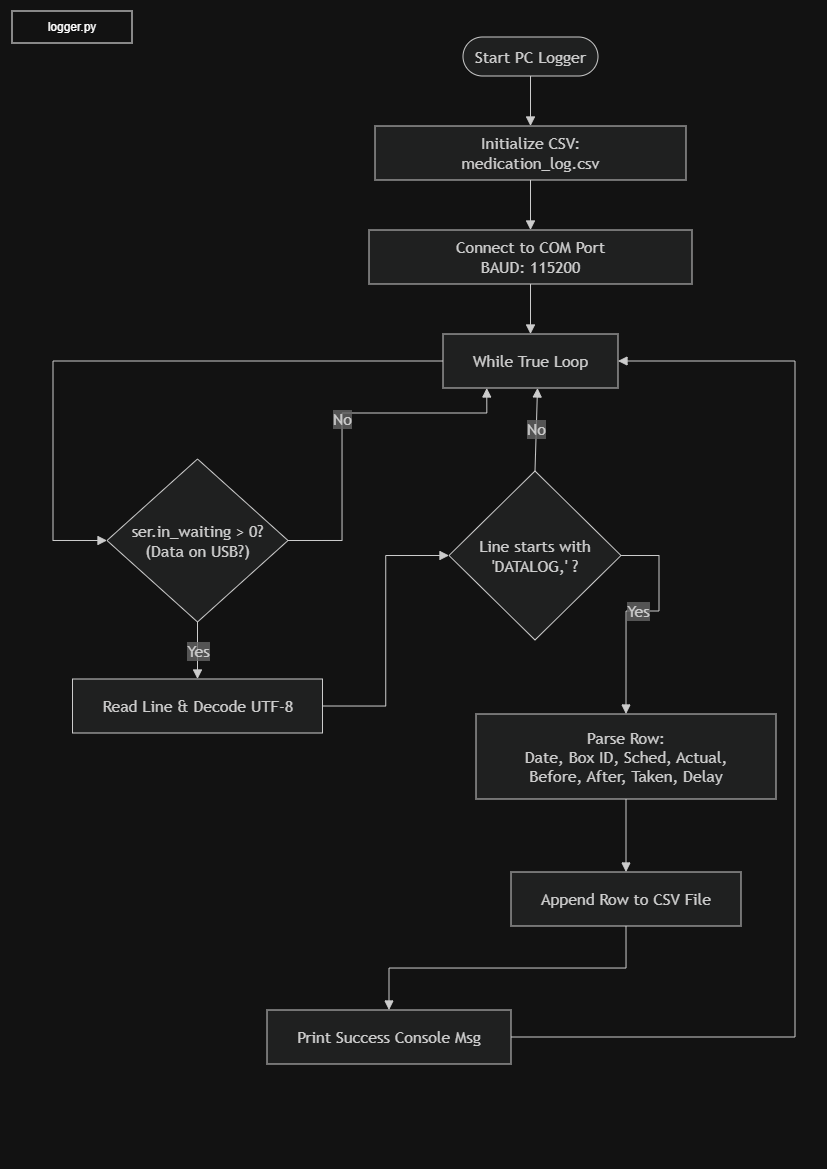

The diagram above was exported from draw.io. Its source (the exported page's mxGraphModel, read from the mxfile embedded in the PNG):
<mxGraphModel dx="725" dy="351" grid="0" gridSize="10" guides="1" tooltips="1" connect="1" arrows="1" fold="1" page="1" pageScale="1" pageWidth="827" pageHeight="1169" background="none" math="0" shadow="0">
  <root>
    <mxCell id="0" />
    <mxCell id="1" parent="0" />
    <UserObject label="" mermaidData="{&#10;  &quot;data&quot;: &quot;flowchart TD\n    classDef startEnd fill:#f96,stroke:#333,stroke-width:2px;\n    classDef process fill:#fff,stroke:#333,stroke-width:2px;\n    classDef decision fill:#ff9,stroke:#333,stroke-width:2px;\n    classDef io fill:#eef,stroke:#333,stroke-width:2px;\n\n    L_Start([Start PC Logger]) ::: startEnd\n    L_Init[Initialize CSV:\\nmedication_log.csv] ::: process\n    L_Connect[Connect to COM Port\\nBAUD: 115200] ::: process\n    L_Loop[While True Loop] ::: process\n    L_InWaiting{ser.in_waiting &gt; 0?\\n(Data on USB?)} ::: decision\n    L_Read[Read Line &amp; Decode UTF-8] ::: io\n    L_CheckString{Line starts with\\n'DATALOG,' ?} ::: decision\n    L_Parse[Parse Row:\\nDate, Box ID, Sched, Actual,\\nBefore, After, Taken, Delay] ::: process\n    L_WriteCSV[Append Row to CSV File] ::: process\n    L_Print[Print Success Console Msg] ::: io\n\n    L_Start --&gt; L_Init --&gt; L_Connect --&gt; L_Loop --&gt; L_InWaiting\n    L_InWaiting -- Yes --&gt; L_Read --&gt; L_CheckString\n    L_InWaiting -- No --&gt; L_Loop\n    \n    L_CheckString -- Yes --&gt; L_Parse --&gt; L_WriteCSV --&gt; L_Print --&gt; L_Loop\n    L_CheckString -- No --&gt; L_Loop&quot;,&#10;  &quot;config&quot;: null&#10;}" id="4VqKaVtp9XeCmud4GVT1-1">
      <mxCell connectable="0" parent="1" style="group;transparentBounds=1;editIcon=1;lockedGroup=0;groupPadding=20;" vertex="1">
        <mxGeometry height="1750" width="672" as="geometry" />
      </mxCell>
    </UserObject>
    <UserObject label="Start PC Logger" mermaidId="n:L_Start" mermaidBaseStyle="html=1;rounded=1;whiteSpace=wrap;arcSize=50;strokeWidth=1;fillColor=light-dark(#ECECFF,#1f2020);strokeColor=light-dark(#9370DB,#cccccc);fontColor=light-dark(#333333,#cccccc);fontFamily=Trebuchet MS,Verdana,Arial,sans-serif;fontSize=16;" mermaidBaseValue="Start PC Logger" id="4VqKaVtp9XeCmud4GVT1-2">
      <mxCell parent="4VqKaVtp9XeCmud4GVT1-1" style="html=1;rounded=1;whiteSpace=wrap;arcSize=50;strokeWidth=1;fillColor=light-dark(#ECECFF,#1f2020);strokeColor=light-dark(#9370DB,#cccccc);fontColor=light-dark(#333333,#cccccc);fontFamily=Trebuchet MS,Verdana,Arial,sans-serif;fontSize=16;" vertex="1">
        <mxGeometry height="39" width="135" x="463" y="37" as="geometry" />
      </mxCell>
    </UserObject>
    <UserObject label="Initialize CSV:&#10;medication_log.csv" mermaidId="n:L_Init" mermaidBaseStyle="html=1;whiteSpace=wrap;strokeWidth=1;fillColor=light-dark(#ECECFF,#1f2020);strokeColor=light-dark(#9370DB,#cccccc);fontColor=light-dark(#333333,#cccccc);fontFamily=Trebuchet MS,Verdana,Arial,sans-serif;fontSize=16;" mermaidBaseValue="Initialize CSV:&#10;medication_log.csv" id="4VqKaVtp9XeCmud4GVT1-3">
      <mxCell parent="4VqKaVtp9XeCmud4GVT1-1" style="html=1;whiteSpace=wrap;strokeWidth=1;fillColor=light-dark(#ECECFF,#1f2020);strokeColor=light-dark(#9370DB,#cccccc);fontColor=light-dark(#333333,#cccccc);fontFamily=Trebuchet MS,Verdana,Arial,sans-serif;fontSize=16;" vertex="1">
        <mxGeometry height="54" width="311" x="375" y="126" as="geometry" />
      </mxCell>
    </UserObject>
    <UserObject label="Connect to COM Port&#10;BAUD: 115200" mermaidId="n:L_Connect" mermaidBaseStyle="html=1;whiteSpace=wrap;strokeWidth=1;fillColor=light-dark(#ECECFF,#1f2020);strokeColor=light-dark(#9370DB,#cccccc);fontColor=light-dark(#333333,#cccccc);fontFamily=Trebuchet MS,Verdana,Arial,sans-serif;fontSize=16;" mermaidBaseValue="Connect to COM Port&#10;BAUD: 115200" id="4VqKaVtp9XeCmud4GVT1-4">
      <mxCell parent="4VqKaVtp9XeCmud4GVT1-1" style="html=1;whiteSpace=wrap;strokeWidth=1;fillColor=light-dark(#ECECFF,#1f2020);strokeColor=light-dark(#9370DB,#cccccc);fontColor=light-dark(#333333,#cccccc);fontFamily=Trebuchet MS,Verdana,Arial,sans-serif;fontSize=16;" vertex="1">
        <mxGeometry height="54" width="323" x="369" y="230" as="geometry" />
      </mxCell>
    </UserObject>
    <UserObject label="While True Loop" mermaidId="n:L_Loop" mermaidBaseStyle="html=1;whiteSpace=wrap;strokeWidth=1;fillColor=light-dark(#ECECFF,#1f2020);strokeColor=light-dark(#9370DB,#cccccc);fontColor=light-dark(#333333,#cccccc);fontFamily=Trebuchet MS,Verdana,Arial,sans-serif;fontSize=16;" mermaidBaseValue="While True Loop" id="4VqKaVtp9XeCmud4GVT1-5">
      <mxCell parent="4VqKaVtp9XeCmud4GVT1-1" style="html=1;whiteSpace=wrap;strokeWidth=1;fillColor=light-dark(#ECECFF,#1f2020);strokeColor=light-dark(#9370DB,#cccccc);fontColor=light-dark(#333333,#cccccc);fontFamily=Trebuchet MS,Verdana,Arial,sans-serif;fontSize=16;" vertex="1">
        <mxGeometry height="54" width="175" x="443" y="334" as="geometry" />
      </mxCell>
    </UserObject>
    <UserObject label="ser.in_waiting &gt; 0?&#10;(Data on USB?)" mermaidId="n:L_InWaiting" mermaidBaseStyle="rhombus;html=1;strokeWidth=1;whiteSpace=wrap;fillColor=light-dark(#ECECFF,#1f2020);strokeColor=light-dark(#9370DB,#cccccc);fontColor=light-dark(#333333,#cccccc);fontFamily=Trebuchet MS,Verdana,Arial,sans-serif;fontSize=16;" mermaidBaseValue="ser.in_waiting &gt; 0?&#10;(Data on USB?)" id="4VqKaVtp9XeCmud4GVT1-6">
      <mxCell parent="4VqKaVtp9XeCmud4GVT1-1" style="rhombus;html=1;strokeWidth=1;whiteSpace=wrap;fillColor=light-dark(#ECECFF,#1f2020);strokeColor=light-dark(#9370DB,#cccccc);fontColor=light-dark(#333333,#cccccc);fontFamily=Trebuchet MS,Verdana,Arial,sans-serif;fontSize=16;" vertex="1">
        <mxGeometry height="163" width="181" x="107" y="459" as="geometry" />
      </mxCell>
    </UserObject>
    <UserObject label="Read Line &amp; Decode UTF-8" mermaidId="n:L_Read" mermaidBaseStyle="html=1;whiteSpace=wrap;strokeWidth=1;fillColor=light-dark(#ECECFF,#1f2020);strokeColor=light-dark(#9370DB,#cccccc);fontColor=light-dark(#333333,#cccccc);fontFamily=Trebuchet MS,Verdana,Arial,sans-serif;fontSize=16;" mermaidBaseValue="Read Line &amp; Decode UTF-8" id="4VqKaVtp9XeCmud4GVT1-7">
      <mxCell parent="4VqKaVtp9XeCmud4GVT1-1" style="html=1;whiteSpace=wrap;strokeWidth=1;fillColor=light-dark(#ECECFF,#1f2020);strokeColor=light-dark(#9370DB,#cccccc);fontColor=light-dark(#333333,#cccccc);fontFamily=Trebuchet MS,Verdana,Arial,sans-serif;fontSize=16;" vertex="1">
        <mxGeometry height="54" width="250" x="72.5" y="679" as="geometry" />
      </mxCell>
    </UserObject>
    <UserObject label="Parse Row:&#10;Date, Box ID, Sched, Actual,&#10;Before, After, Taken, Delay" mermaidId="n:L_Parse" mermaidBaseStyle="html=1;whiteSpace=wrap;strokeWidth=1;fillColor=light-dark(#ECECFF,#1f2020);strokeColor=light-dark(#9370DB,#cccccc);fontColor=light-dark(#333333,#cccccc);fontFamily=Trebuchet MS,Verdana,Arial,sans-serif;fontSize=16;" mermaidBaseValue="Parse Row:&#10;Date, Box ID, Sched, Actual,&#10;Before, After, Taken, Delay" id="4VqKaVtp9XeCmud4GVT1-9">
      <mxCell parent="4VqKaVtp9XeCmud4GVT1-1" style="html=1;whiteSpace=wrap;strokeWidth=1;fillColor=light-dark(#ECECFF,#1f2020);strokeColor=light-dark(#9370DB,#cccccc);fontColor=light-dark(#333333,#cccccc);fontFamily=Trebuchet MS,Verdana,Arial,sans-serif;fontSize=16;" vertex="1">
        <mxGeometry height="85" width="300" x="476" y="714" as="geometry" />
      </mxCell>
    </UserObject>
    <UserObject label="Append Row to CSV File" mermaidId="n:L_WriteCSV" mermaidBaseStyle="html=1;whiteSpace=wrap;strokeWidth=1;fillColor=light-dark(#ECECFF,#1f2020);strokeColor=light-dark(#9370DB,#cccccc);fontColor=light-dark(#333333,#cccccc);fontFamily=Trebuchet MS,Verdana,Arial,sans-serif;fontSize=16;" mermaidBaseValue="Append Row to CSV File" id="4VqKaVtp9XeCmud4GVT1-10">
      <mxCell parent="4VqKaVtp9XeCmud4GVT1-1" style="html=1;whiteSpace=wrap;strokeWidth=1;fillColor=light-dark(#ECECFF,#1f2020);strokeColor=light-dark(#9370DB,#cccccc);fontColor=light-dark(#333333,#cccccc);fontFamily=Trebuchet MS,Verdana,Arial,sans-serif;fontSize=16;" vertex="1">
        <mxGeometry height="54" width="230" x="511" y="872" as="geometry" />
      </mxCell>
    </UserObject>
    <UserObject label="Print Success Console Msg" mermaidId="n:L_Print" mermaidBaseStyle="html=1;whiteSpace=wrap;strokeWidth=1;fillColor=light-dark(#ECECFF,#1f2020);strokeColor=light-dark(#9370DB,#cccccc);fontColor=light-dark(#333333,#cccccc);fontFamily=Trebuchet MS,Verdana,Arial,sans-serif;fontSize=16;" mermaidBaseValue="Print Success Console Msg" id="4VqKaVtp9XeCmud4GVT1-11">
      <mxCell parent="4VqKaVtp9XeCmud4GVT1-1" style="html=1;whiteSpace=wrap;strokeWidth=1;fillColor=light-dark(#ECECFF,#1f2020);strokeColor=light-dark(#9370DB,#cccccc);fontColor=light-dark(#333333,#cccccc);fontFamily=Trebuchet MS,Verdana,Arial,sans-serif;fontSize=16;" vertex="1">
        <mxGeometry height="54" width="244" x="267" y="1010" as="geometry" />
      </mxCell>
    </UserObject>
    <UserObject label="" mermaidId="e:L_Start-&gt;L_Init#0" mermaidBaseStyle="curved=1;startArrow=none;endArrow=block;endSize=7;strokeColor=light-dark(#333333,#cccccc);exitX=0.5;exitY=1;entryX=0.5;entryY=0;" mermaidBaseValue="" id="4VqKaVtp9XeCmud4GVT1-12">
      <mxCell edge="1" parent="4VqKaVtp9XeCmud4GVT1-1" source="4VqKaVtp9XeCmud4GVT1-2" style="curved=1;startArrow=none;endArrow=block;endSize=7;strokeColor=light-dark(#333333,#cccccc);exitX=0.5;exitY=1;entryX=0.5;entryY=0;rounded=0;" target="4VqKaVtp9XeCmud4GVT1-3">
        <mxGeometry relative="1" as="geometry">
          <Array as="points" />
        </mxGeometry>
      </mxCell>
    </UserObject>
    <UserObject label="" mermaidId="e:L_Init-&gt;L_Connect#0" mermaidBaseStyle="curved=1;startArrow=none;endArrow=block;endSize=7;strokeColor=light-dark(#333333,#cccccc);exitX=0.5;exitY=1;entryX=0.5;entryY=0;" mermaidBaseValue="" id="4VqKaVtp9XeCmud4GVT1-13">
      <mxCell edge="1" parent="4VqKaVtp9XeCmud4GVT1-1" source="4VqKaVtp9XeCmud4GVT1-3" style="curved=1;startArrow=none;endArrow=block;endSize=7;strokeColor=light-dark(#333333,#cccccc);exitX=0.5;exitY=1;entryX=0.5;entryY=0;rounded=0;" target="4VqKaVtp9XeCmud4GVT1-4">
        <mxGeometry relative="1" as="geometry">
          <Array as="points" />
        </mxGeometry>
      </mxCell>
    </UserObject>
    <UserObject label="" mermaidId="e:L_Connect-&gt;L_Loop#0" mermaidBaseStyle="curved=1;startArrow=none;endArrow=block;endSize=7;strokeColor=light-dark(#333333,#cccccc);exitX=0.5;exitY=1;entryX=0.5;entryY=0;" mermaidBaseValue="" id="4VqKaVtp9XeCmud4GVT1-14">
      <mxCell edge="1" parent="4VqKaVtp9XeCmud4GVT1-1" source="4VqKaVtp9XeCmud4GVT1-4" style="curved=1;startArrow=none;endArrow=block;endSize=7;strokeColor=light-dark(#333333,#cccccc);exitX=0.5;exitY=1;entryX=0.5;entryY=0;rounded=0;" target="4VqKaVtp9XeCmud4GVT1-5">
        <mxGeometry relative="1" as="geometry">
          <Array as="points" />
        </mxGeometry>
      </mxCell>
    </UserObject>
    <UserObject label="" mermaidId="e:L_Loop-&gt;L_InWaiting#0" mermaidBaseStyle="curved=1;startArrow=none;endArrow=block;endSize=7;strokeColor=light-dark(#333333,#cccccc);exitX=0.5342857142857143;exitY=1;exitDx=0;exitDy=0;entryX=0.5143540669856459;entryY=0;entryDx=0;entryDy=0;curved=1;exitX=0.53;exitY=1;entryX=0.51;entryY=0;" mermaidBaseValue="" id="4VqKaVtp9XeCmud4GVT1-15">
      <mxCell edge="1" parent="4VqKaVtp9XeCmud4GVT1-1" source="4VqKaVtp9XeCmud4GVT1-5" style="startArrow=none;endArrow=block;endSize=7;strokeColor=light-dark(#333333,#cccccc);exitX=0;exitY=0.5;exitDx=0;exitDy=0;rounded=0;edgeStyle=orthogonalEdgeStyle;entryX=0;entryY=0.5;entryDx=0;entryDy=0;" target="4VqKaVtp9XeCmud4GVT1-6">
        <mxGeometry relative="1" as="geometry">
          <mxPoint as="offset" />
          <Array as="points">
            <mxPoint x="53" y="361" />
            <mxPoint x="53" y="540" />
          </Array>
          <mxPoint x="188" y="539" as="targetPoint" />
        </mxGeometry>
      </mxCell>
    </UserObject>
    <UserObject label="Yes" mermaidId="e:L_InWaiting-&gt;L_Read#0" mermaidBaseStyle="curved=1;startArrow=none;endArrow=block;endSize=7;strokeColor=light-dark(#333333,#cccccc);html=1;fontSize=16;labelBackgroundColor=light-dark(#E8E8E88D,#2a2a2a8D);fontFamily=Trebuchet MS,Verdana,Arial,sans-serif;fontColor=light-dark(#333333,#cccccc);exitX=0.5;exitY=1;entryX=0.5;entryY=0;" mermaidBaseValue="Yes" id="4VqKaVtp9XeCmud4GVT1-16">
      <mxCell edge="1" parent="4VqKaVtp9XeCmud4GVT1-1" source="4VqKaVtp9XeCmud4GVT1-6" style="curved=1;startArrow=none;endArrow=block;endSize=7;strokeColor=light-dark(#333333,#cccccc);html=1;fontSize=16;labelBackgroundColor=light-dark(#E8E8E88D,#2a2a2a8D);fontFamily=Trebuchet MS,Verdana,Arial,sans-serif;fontColor=light-dark(#333333,#cccccc);exitX=0.5;exitY=1;entryX=0.5;entryY=0;rounded=0;" target="4VqKaVtp9XeCmud4GVT1-7">
        <mxGeometry relative="1" as="geometry">
          <Array as="points" />
        </mxGeometry>
      </mxCell>
    </UserObject>
    <UserObject label="" mermaidId="e:L_Read-&gt;L_CheckString#0" mermaidBaseStyle="curved=1;startArrow=none;endArrow=block;endSize=7;strokeColor=light-dark(#333333,#cccccc);exitX=0.5;exitY=1;entryX=0.2;entryY=0;" mermaidBaseValue="" id="4VqKaVtp9XeCmud4GVT1-17">
      <mxCell edge="1" parent="4VqKaVtp9XeCmud4GVT1-1" source="4VqKaVtp9XeCmud4GVT1-7" style="startArrow=none;endArrow=block;endSize=7;strokeColor=light-dark(#333333,#cccccc);entryX=0;entryY=0.5;rounded=0;entryDx=0;entryDy=0;exitX=1;exitY=0.5;exitDx=0;exitDy=0;edgeStyle=orthogonalEdgeStyle;" target="4VqKaVtp9XeCmud4GVT1-8">
        <mxGeometry relative="1" as="geometry">
          <mxPoint x="410" y="714" as="sourcePoint" />
        </mxGeometry>
      </mxCell>
    </UserObject>
    <UserObject label="No" mermaidId="e:L_InWaiting-&gt;L_Loop#0" mermaidBaseStyle="curved=1;startArrow=none;endArrow=block;endSize=7;strokeColor=light-dark(#333333,#cccccc);html=1;fontSize=16;labelBackgroundColor=light-dark(#E8E8E88D,#2a2a2a8D);fontFamily=Trebuchet MS,Verdana,Arial,sans-serif;fontColor=light-dark(#333333,#cccccc);exitX=0.4688995215311005;exitY=0;exitDx=0;exitDy=0;entryX=0.4257142857142857;entryY=1;entryDx=0;entryDy=0;curved=1;exitX=0.47;exitY=0;entryX=0.43;entryY=1;" mermaidBaseValue="No" id="4VqKaVtp9XeCmud4GVT1-18">
      <mxCell edge="1" parent="4VqKaVtp9XeCmud4GVT1-1" source="4VqKaVtp9XeCmud4GVT1-6" style="startArrow=none;endArrow=block;endSize=7;strokeColor=light-dark(#333333,#cccccc);html=1;fontSize=16;labelBackgroundColor=light-dark(#E8E8E88D,#2a2a2a8D);fontFamily=Trebuchet MS,Verdana,Arial,sans-serif;fontColor=light-dark(#333333,#cccccc);entryX=0.25;entryY=1;entryDx=0;entryDy=0;rounded=0;edgeStyle=orthogonalEdgeStyle;exitX=1;exitY=0.5;exitDx=0;exitDy=0;" target="4VqKaVtp9XeCmud4GVT1-5">
        <mxGeometry relative="1" as="geometry">
          <mxPoint as="offset" />
          <Array as="points">
            <mxPoint x="342" y="540" />
            <mxPoint x="342" y="413" />
            <mxPoint x="487" y="413" />
          </Array>
          <mxPoint x="281" y="457" as="sourcePoint" />
        </mxGeometry>
      </mxCell>
    </UserObject>
    <UserObject label="Yes" mermaidId="e:L_CheckString-&gt;L_Parse#0" mermaidBaseStyle="curved=1;startArrow=none;endArrow=block;endSize=7;strokeColor=light-dark(#333333,#cccccc);html=1;fontSize=16;labelBackgroundColor=light-dark(#E8E8E88D,#2a2a2a8D);fontFamily=Trebuchet MS,Verdana,Arial,sans-serif;fontColor=light-dark(#333333,#cccccc);exitX=0.5;exitY=1;entryX=0.5;entryY=0;" mermaidBaseValue="Yes" id="4VqKaVtp9XeCmud4GVT1-19">
      <mxCell edge="1" parent="4VqKaVtp9XeCmud4GVT1-1" source="4VqKaVtp9XeCmud4GVT1-8" style="startArrow=none;endArrow=block;endSize=7;strokeColor=light-dark(#333333,#cccccc);html=1;fontSize=16;labelBackgroundColor=light-dark(#E8E8E88D,#2a2a2a8D);fontFamily=Trebuchet MS,Verdana,Arial,sans-serif;fontColor=light-dark(#333333,#cccccc);exitX=1;exitY=0.5;entryX=0.5;entryY=0;rounded=0;exitDx=0;exitDy=0;edgeStyle=orthogonalEdgeStyle;" target="4VqKaVtp9XeCmud4GVT1-9">
        <mxGeometry relative="1" as="geometry">
          <Array as="points">
            <mxPoint x="659" y="556" />
            <mxPoint x="659" y="611" />
            <mxPoint x="626" y="611" />
          </Array>
        </mxGeometry>
      </mxCell>
    </UserObject>
    <UserObject label="" mermaidId="e:L_Parse-&gt;L_WriteCSV#0" mermaidBaseStyle="curved=1;startArrow=none;endArrow=block;endSize=7;strokeColor=light-dark(#333333,#cccccc);exitX=0.5;exitY=1;entryX=0.5;entryY=0;" mermaidBaseValue="" id="4VqKaVtp9XeCmud4GVT1-20">
      <mxCell edge="1" parent="4VqKaVtp9XeCmud4GVT1-1" source="4VqKaVtp9XeCmud4GVT1-9" style="curved=1;startArrow=none;endArrow=block;endSize=7;strokeColor=light-dark(#333333,#cccccc);exitX=0.5;exitY=1;entryX=0.5;entryY=0;rounded=0;" target="4VqKaVtp9XeCmud4GVT1-10">
        <mxGeometry relative="1" as="geometry">
          <Array as="points" />
        </mxGeometry>
      </mxCell>
    </UserObject>
    <UserObject label="" mermaidId="e:L_WriteCSV-&gt;L_Print#0" mermaidBaseStyle="curved=1;startArrow=none;endArrow=block;endSize=7;strokeColor=light-dark(#333333,#cccccc);exitX=0.5;exitY=1;entryX=0.16;entryY=0;" mermaidBaseValue="" id="4VqKaVtp9XeCmud4GVT1-21">
      <mxCell edge="1" parent="4VqKaVtp9XeCmud4GVT1-1" source="4VqKaVtp9XeCmud4GVT1-10" style="startArrow=none;endArrow=block;endSize=7;strokeColor=light-dark(#333333,#cccccc);exitX=0.5;exitY=1;entryX=0.5;entryY=0;rounded=0;entryDx=0;entryDy=0;exitDx=0;exitDy=0;edgeStyle=orthogonalEdgeStyle;" target="4VqKaVtp9XeCmud4GVT1-11">
        <mxGeometry relative="1" as="geometry" />
      </mxCell>
    </UserObject>
    <UserObject label="" mermaidId="e:L_Print-&gt;L_Loop#0" mermaidBaseStyle="curved=1;startArrow=none;endArrow=block;endSize=7;strokeColor=light-dark(#333333,#cccccc);exitX=0.84;exitY=0;entryX=0.97;entryY=1;" mermaidBaseValue="" id="4VqKaVtp9XeCmud4GVT1-22">
      <mxCell edge="1" parent="4VqKaVtp9XeCmud4GVT1-1" source="4VqKaVtp9XeCmud4GVT1-11" style="startArrow=none;endArrow=block;endSize=7;strokeColor=light-dark(#333333,#cccccc);entryX=1;entryY=0.5;rounded=0;edgeStyle=orthogonalEdgeStyle;entryDx=0;entryDy=0;exitX=1;exitY=0.5;exitDx=0;exitDy=0;" target="4VqKaVtp9XeCmud4GVT1-5">
        <mxGeometry relative="1" as="geometry">
          <Array as="points">
            <mxPoint x="795" y="1037" />
            <mxPoint x="795" y="361" />
          </Array>
          <mxPoint x="511" y="1727" as="sourcePoint" />
        </mxGeometry>
      </mxCell>
    </UserObject>
    <UserObject label="No" mermaidId="e:L_CheckString-&gt;L_Loop#0" mermaidBaseStyle="curved=1;startArrow=none;endArrow=block;endSize=7;strokeColor=light-dark(#333333,#cccccc);html=1;fontSize=16;labelBackgroundColor=light-dark(#E8E8E88D,#2a2a2a8D);fontFamily=Trebuchet MS,Verdana,Arial,sans-serif;fontColor=light-dark(#333333,#cccccc);exitX=0.85;exitY=0;entryX=0.54;entryY=1;" mermaidBaseValue="No" id="4VqKaVtp9XeCmud4GVT1-23">
      <mxCell edge="1" parent="4VqKaVtp9XeCmud4GVT1-1" source="4VqKaVtp9XeCmud4GVT1-8" style="startArrow=none;endArrow=block;endSize=7;strokeColor=light-dark(#333333,#cccccc);html=1;fontSize=16;labelBackgroundColor=light-dark(#E8E8E88D,#2a2a2a8D);fontFamily=Trebuchet MS,Verdana,Arial,sans-serif;fontColor=light-dark(#333333,#cccccc);exitX=0.5;exitY=0;entryX=0.54;entryY=1;rounded=0;exitDx=0;exitDy=0;" target="4VqKaVtp9XeCmud4GVT1-5">
        <mxGeometry relative="1" as="geometry" />
      </mxCell>
    </UserObject>
    <UserObject label="Line starts with&#10;'DATALOG,' ?" mermaidId="n:L_CheckString" mermaidBaseStyle="rhombus;html=1;strokeWidth=1;whiteSpace=wrap;fillColor=light-dark(#ECECFF,#1f2020);strokeColor=light-dark(#9370DB,#cccccc);fontColor=light-dark(#333333,#cccccc);fontFamily=Trebuchet MS,Verdana,Arial,sans-serif;fontSize=16;" mermaidBaseValue="Line starts with&#10;'DATALOG,' ?" id="4VqKaVtp9XeCmud4GVT1-8">
      <mxCell parent="4VqKaVtp9XeCmud4GVT1-1" style="rhombus;html=1;strokeWidth=1;whiteSpace=wrap;fillColor=light-dark(#ECECFF,#1f2020);strokeColor=light-dark(#9370DB,#cccccc);fontColor=light-dark(#333333,#cccccc);fontFamily=Trebuchet MS,Verdana,Arial,sans-serif;fontSize=16;" vertex="1">
        <mxGeometry height="169" width="172" x="449" y="471" as="geometry" />
      </mxCell>
    </UserObject>
    <mxCell id="4VqKaVtp9XeCmud4GVT1-27" parent="1" style="rounded=0;whiteSpace=wrap;html=1;" value="logger.py" vertex="1">
      <mxGeometry height="32" width="120" x="12" y="11" as="geometry" />
    </mxCell>
  </root>
</mxGraphModel>